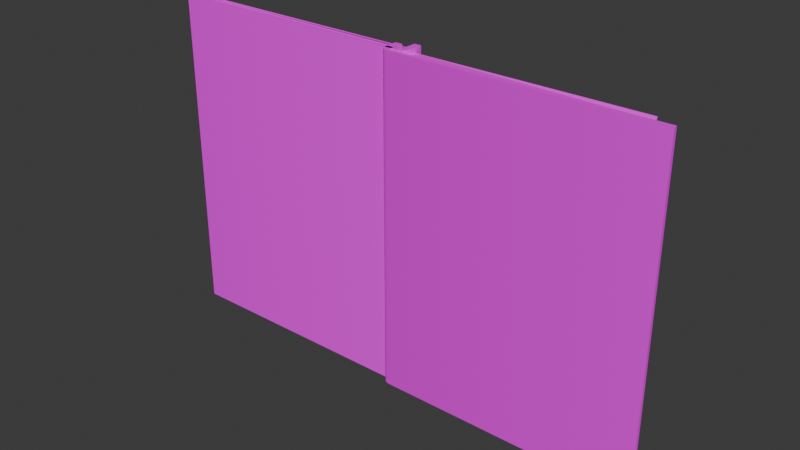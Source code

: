 # Source: books.blend  (saved by Blender 5.0.119; exported with 4.5.12 LTS)
import bpy
from mathutils import Matrix  # noqa: F401  (used for matrix-valued properties, if any)

bpy.ops.wm.read_factory_settings(use_empty=True)
scene = bpy.context.scene
scene.name = 'Scene'

# ---- collections
col_office_large_books = bpy.data.collections.new('office_large_books'); scene.collection.children.link(col_office_large_books)

# ---- images (referenced by path relative to the original .blend; pixels are not part of the script)
import os
ASSET_DIR = os.environ.get("B2B_ASSET_DIR", "")  # directory of the original .blend (textures are referenced by path, not embedded)
HERE = os.path.dirname(os.path.abspath(__file__))  # packed textures are extracted next to this script under _unpacked/

def load_image(name, relpath, width, height, colorspace="sRGB"):
    """Load a texture the original file referenced (path relative to the .blend, or extracted next to this script)."""
    p = next((c for c in (os.path.join(HERE, relpath), os.path.join(ASSET_DIR, relpath)) if relpath and os.path.exists(c)), "")
    if p:
        img = bpy.data.images.load(p, check_existing=True)
        img.name = name
    else:  # same state as the original file: an image datablock whose file is absent (Cycles renders it pink)
        img = bpy.data.images.new(name, width, height)
        img.source = "FILE"
        img.filepath = "//" + (relpath or name)
    img.colorspace_settings.name = colorspace
    return img
img_paper = load_image('paper', 'images/paper.png', 1024, 1024, 'sRGB')
img_book_cover = load_image('book_cover', 'images/book_cover.png', 1024, 1024, 'sRGB')

# ---- materials (node trees are filled in below, after node groups)
mat_paper = bpy.data.materials.new('paper')
mat_couverture = bpy.data.materials.new('couverture')

# ---- node groups
ng_smooth_by_angle = bpy.data.node_groups.new('Smooth by Angle', 'GeometryNodeTree')
_s = ng_smooth_by_angle.interface.new_socket(name='Mesh', in_out='OUTPUT', socket_type='NodeSocketGeometry')
_s = ng_smooth_by_angle.interface.new_socket(name='Mesh', in_out='INPUT', socket_type='NodeSocketGeometry')
_s = ng_smooth_by_angle.interface.new_socket(name='Angle', in_out='INPUT', socket_type='NodeSocketFloat')
_s.subtype = 'ANGLE'
_s.default_value = 0.5236
_s.min_value = 0.0
_s.max_value = 3.142
_s.description = 'Maximum face angle for smooth edges'
_s = ng_smooth_by_angle.interface.new_socket(name='Ignore Sharpness', in_out='INPUT', socket_type='NodeSocketBool')
_s.force_non_field = True
ng_smooth_by_angle.is_modifier = True
_N = ng_smooth_by_angle.nodes; _L = ng_smooth_by_angle.links
n0 = _N.new('GeometryNodeSetShadeSmooth'); n0.name = 'Set Shade Smooth'; n0.location = (120, -80)
n0.domain = 'EDGE'
n1 = _N.new('GeometryNodeSetShadeSmooth'); n1.name = 'Set Shade Smooth.001'; n1.location = (300, -80)
n2 = _N.new('NodeGroupOutput'); n2.name = 'Group Output'; n2.location = (480, -80)
n3 = _N.new('GeometryNodeInputMeshEdgeAngle'); n3.name = 'Edge Angle'; n3.location = (-440, -240)
n4 = _N.new('NodeGroupInput'); n4.name = 'Group Input'; n4.location = (-80, -80)
n5 = _N.new('GeometryNodeInputEdgeSmooth'); n5.name = 'Is Edge Smooth'; n5.location = (-260, -120)
n6 = _N.new('GeometryNodeInputShadeSmooth'); n6.name = 'Is Shade Smooth'; n6.location = (-440, -397)
n7 = _N.new('FunctionNodeCompare'); n7.name = 'Compare'; n7.location = (-260, -260)
n7.operation = 'LESS_EQUAL'
n7.inputs[6].default_value = (0.0, 0.0, 0.0, 0.0)
n7.inputs[7].default_value = (0.0, 0.0, 0.0, 0.0)
n8 = _N.new('FunctionNodeBooleanMath'); n8.name = 'Boolean Math.001'; n8.location = (-80, -260)
n9 = _N.new('NodeGroupInput'); n9.name = 'Group Input.001'; n9.location = (-440, -329)
n10 = _N.new('NodeGroupInput'); n10.name = 'Group Input.002'; n10.location = (-259, -189)
n11 = _N.new('FunctionNodeBooleanMath'); n11.name = 'Boolean Math'; n11.location = (-80, -149)
n11.operation = 'OR'
n12 = _N.new('FunctionNodeBooleanMath'); n12.name = 'Boolean Math.002'; n12.location = (-260, -380)
n12.operation = 'OR'
n13 = _N.new('NodeGroupInput'); n13.name = 'Group Input.003'; n13.location = (-440, -460)
_L.new(n3.outputs[0], n7.inputs[0])
_L.new(n1.outputs[0], n2.inputs[0])
_L.new(n9.outputs[1], n7.inputs[1])
_L.new(n7.outputs[0], n8.inputs[0])
_L.new(n4.outputs[0], n0.inputs[0])
_L.new(n0.outputs[0], n1.inputs[0])
_L.new(n8.outputs[0], n0.inputs[2])
_L.new(n10.outputs[2], n11.inputs[1])
_L.new(n5.outputs[0], n11.inputs[0])
_L.new(n11.outputs[0], n0.inputs[1])
_L.new(n13.outputs[2], n12.inputs[1])
_L.new(n6.outputs[0], n12.inputs[0])
_L.new(n12.outputs[0], n8.inputs[1])
n2.is_active_output = True

# ---- material node trees
mat_paper.use_nodes = True; mat_paper.node_tree.nodes.clear()
_N = mat_paper.node_tree.nodes; _L = mat_paper.node_tree.links
n0 = _N.new('ShaderNodeBsdfPrincipled'); n0.name = 'Principled BSDF'; n0.location = (-200, 100)
n0.inputs[2].default_value = 0.8769
n1 = _N.new('ShaderNodeOutputMaterial'); n1.name = 'Material Output'; n1.location = (200, 100)
n2 = _N.new('ShaderNodeTexImage'); n2.name = 'Image Texture'; n2.location = (-650, 76)
n2.image = img_paper
_L.new(n0.outputs[0], n1.inputs[0])
_L.new(n2.outputs[0], n0.inputs[0])
n1.is_active_output = True
mat_couverture.use_nodes = True; mat_couverture.node_tree.nodes.clear()
_N = mat_couverture.node_tree.nodes; _L = mat_couverture.node_tree.links
n0 = _N.new('ShaderNodeBsdfPrincipled'); n0.name = 'Principled BSDF'; n0.location = (-200, 100)
n0.inputs[2].default_value = 0.7154
n1 = _N.new('ShaderNodeOutputMaterial'); n1.name = 'Material Output'; n1.location = (200, 100)
n2 = _N.new('ShaderNodeTexImage'); n2.name = 'Image Texture'; n2.location = (-664, 68)
n2.image = img_book_cover
_L.new(n0.outputs[0], n1.inputs[0])
_L.new(n2.outputs[0], n0.inputs[0])
n1.is_active_output = True

# ---- world
world_world = bpy.data.worlds.new('World'); scene.world = world_world
world_world.use_nodes = True; world_world.node_tree.nodes.clear()
_N = world_world.node_tree.nodes; _L = world_world.node_tree.links
n0 = _N.new('ShaderNodeOutputWorld'); n0.name = 'World Output'; n0.location = (200, 100)
n1 = _N.new('ShaderNodeBackground'); n1.name = 'Background'; n1.location = (-200, 100)
n1.inputs[0].default_value = (0.05088, 0.05088, 0.05088, 1.0)
_L.new(n1.outputs[0], n0.inputs[0])
n0.is_active_output = True
world_world.color = (0.05088, 0.05088, 0.05088)
world_world.sun_shadow_jitter_overblur = 0.0

# ---- meshes
me_cube_004 = bpy.data.meshes.new('Cube.004')
me_cube_004.from_pydata([(0.1178, -0.01897, -0.1454), (0.1178, -0.01897, 0.1454), (0.1178, -0.01597, 0.1454), (0.1178, -0.01597, -0.1454), (-0.1116, -0.01599, -0.1412), (-0.1116, -0.01599, 0.1412), (-0.1105, -0.01897, -0.1454), (-0.1178, -0.0116, -0.1454), (-0.1116, -0.01598, -0.1454), (-0.1142, -0.01799, -0.1454), (-0.1169, -0.01529, -0.1454), (-0.1178, -0.0116, 0.1454), (-0.1105, -0.01897, 0.1454), (-0.1116, -0.01598, 0.1454), (-0.1169, -0.01529, 0.1454), (-0.1142, -0.01799, 0.1454), (-0.1116, 0.0, -0.1454), (-0.1116, 0.0, 0.1454), (-0.1116, 0.0, -0.1412), (-0.1116, 0.0, 0.1412), (0.1058, -0.01599, -0.1412), (0.1058, -0.01599, 0.1412), (0.0968, 0.0, -0.1412), (0.0968, 0.0, 0.1412), (0.1025, -0.012, -0.1412), (0.1013, -0.007997, -0.1412), (0.09799, -0.003998, -0.1412), (0.1025, -0.012, 0.1408), (0.1013, -0.007997, 0.1416), (0.09799, -0.003998, 0.1396), (-0.1178, 0.0, 0.1454), (-0.1178, 0.0, -0.1454)], [], [(1, 0, 3, 2), (6, 9, 8), (9, 10, 8), (10, 7, 8), (11, 14, 13), (14, 15, 13), (15, 12, 13), (6, 12, 15, 9), (9, 15, 14, 10), (10, 14, 11, 7), (8, 7, 16), (7, 11, 30, 31), (0, 1, 12, 6), (3, 0, 6, 8), (13, 12, 1, 2), (18, 4, 8, 16), (5, 19, 17, 13), (20, 4, 24), (29, 26, 22, 23), (23, 19, 29), (18, 19, 23, 22), (13, 2, 21, 5), (2, 3, 20, 21), (3, 8, 4, 20), (11, 13, 17), (31, 16, 7), (5, 21, 27), (5, 27, 28), (19, 5, 28), (19, 28, 29), (21, 20, 24, 27), (27, 24, 25, 28), (28, 25, 26, 29), (18, 22, 26), (18, 26, 25), (4, 18, 25), (4, 25, 24), (30, 11, 17), (16, 31, 18), (19, 30, 17), (31, 30, 19, 18)])
me_cube_004.polygons.foreach_set('use_smooth', [True] * 41)
me_cube_004.polygons.foreach_set('material_index', [1, 1, 1, 1, 1, 1, 1, 1, 1, 1, 1, 1, 1, 1, 1, 1, 1, 0, 0, 0, 0, 1, 1, 1, 1, 1, 0, 0, 0, 0, 0, 0, 0, 0, 0, 0, 0, 1, 1, 1, 1])
_k = set([(20, 21), (22, 23), (24, 27), (25, 28), (26, 29)])
me_cube_004.attributes.new('sharp_edge', 'BOOLEAN', 'EDGE').data.foreach_set('value', [ (min(e.vertices), max(e.vertices)) in _k for e in me_cube_004.edges])
_uv = me_cube_004.uv_layers.new(name='UVMap')
_uv.uv.foreach_set('vector', [0.8344, 0.486, 0.8344, 0.01476, 0.8363, 0.01323, 0.8363, 0.4875, 0.4641, 0.01194, 0.4601, 0.01095, 0.4608, 0.006669, 0.4601, 0.01095, 0.4575, 0.01066, 0.4608, 0.006669, 0.4575, 0.01066, 0.455, 0.01019, 0.4608, 0.006669, 0.4556, 0.4885, 0.4581, 0.4907, 0.4609, 0.4938, 0.4581, 0.4907, 0.4603, 0.49, 0.4609, 0.4938, 0.4603, 0.49, 0.4641, 0.4888, 0.4609, 0.4938, 0.4641, 0.01194, 0.4641, 0.4888, 0.4603, 0.49, 0.4601, 0.01095, 0.4601, 0.01095, 0.4603, 0.49, 0.4581, 0.4907, 0.4575, 0.01066, 0.4575, 0.01066, 0.4581, 0.4907, 0.4556, 0.4885, 0.455, 0.01019, 0.4608, 0.006669, 0.455, 0.01019, 0.4398, 0.008759, 0.455, 0.01019, 0.4556, 0.4885, 0.4419, 0.4883, 0.4417, 0.01023, 0.8344, 0.01476, 0.8344, 0.486, 0.4641, 0.4888, 0.4641, 0.01194, 0.8363, 0.01323, 0.8344, 0.01476, 0.4641, 0.01194, 0.4608, 0.006669, 0.4609, 0.4938, 0.4641, 0.4888, 0.8344, 0.486, 0.8363, 0.4875, 0.4361, 0.01025, 0.4597, 0.0001751, 0.4608, 0.006669, 0.4398, 0.008759, 0.4596, 0.5003, 0.436, 0.4883, 0.4398, 0.4899, 0.4609, 0.4938, 0.451, 0.5006, 0.7847, 0.5007, 0.4561, 0.5068, 0.4583, 0.9563, 0.4584, 0.5252, 0.4648, 0.5252, 0.4647, 0.9587, 0.4647, 0.9587, 0.7846, 0.9588, 0.4629, 0.9653, 0.7847, 0.5252, 0.7846, 0.9588, 0.4647, 0.9587, 0.4648, 0.5252, 0.4609, 0.4938, 0.8363, 0.4875, 0.8363, 0.4872, 0.4596, 0.5003, 0.8363, 0.4875, 0.8363, 0.01323, 0.8363, 0.0135, 0.8363, 0.4872, 0.8363, 0.01323, 0.4608, 0.006669, 0.4597, 0.0001751, 0.8363, 0.0135, 0.4556, 0.4885, 0.4609, 0.4938, 0.4398, 0.4899, 0.4417, 0.01023, 0.4398, 0.008759, 0.455, 0.01019, 0.7847, 0.9833, 0.451, 0.9847, 0.456, 0.9785, 0.7847, 0.9833, 0.456, 0.9785, 0.4579, 0.9722, 0.7846, 0.9588, 0.7847, 0.9833, 0.4579, 0.9722, 0.7846, 0.9588, 0.4579, 0.9722, 0.4629, 0.9653, 0.436, 0.9587, 0.4361, 0.5252, 0.444, 0.5252, 0.4439, 0.958, 0.4439, 0.958, 0.444, 0.5252, 0.4504, 0.5252, 0.4503, 0.9594, 0.4503, 0.9594, 0.4504, 0.5252, 0.4584, 0.5252, 0.4583, 0.9563, 0.7847, 0.5252, 0.4648, 0.5252, 0.4629, 0.519, 0.7847, 0.5252, 0.4629, 0.519, 0.4579, 0.5129, 0.7847, 0.5007, 0.7847, 0.5252, 0.4579, 0.5129, 0.7847, 0.5007, 0.4579, 0.5129, 0.4561, 0.5068, 0.4419, 0.4883, 0.4556, 0.4885, 0.4398, 0.4899, 0.4398, 0.008759, 0.4417, 0.01023, 0.4361, 0.01025, 0.436, 0.4883, 0.4419, 0.4883, 0.4398, 0.4899, 0.4417, 0.01023, 0.4419, 0.4883, 0.436, 0.4883, 0.4361, 0.01025])
me_cube_004.materials.append(mat_paper)
me_cube_004.materials.append(mat_couverture)
me_cube_004.update()
me_cube_005 = bpy.data.meshes.new('Cube.005')
me_cube_005.from_pydata([(-0.00328, 0.005981, 0.1412), (-0.009536, 0.008509, -0.1454), (-0.002166, 0.01588, -0.1454), (-0.008548, 0.01219, -0.1454), (-0.005851, 0.01489, -0.1454), (-0.002166, 0.01588, 0.1454), (-0.009536, 0.008509, 0.1454), (-0.005851, 0.01489, 0.1454), (-0.008548, 0.01219, 0.1454), (-0.00328, -0.003094, -0.1454), (-0.00328, -0.003094, 0.1454), (-0.00328, -0.003094, -0.1412), (-0.00328, -0.003094, 0.1412), (-0.009536, -0.003094, 0.1454), (-0.009536, -0.003094, -0.1454), (0.2261, 0.01588, -0.1454), (0.2261, 0.01588, 0.1454), (0.2261, 0.01288, -0.1454), (-0.003302, 0.01289, -0.1454), (-0.003302, 0.01289, 0.1454), (0.2261, 0.01288, 0.1454), (-0.00328, 0.0129, 0.1412), (0.2141, 0.0129, 0.1412), (0.2141, 0.0129, -0.1412), (0.2051, -0.003094, 0.1412), (0.2051, -0.003094, -0.1412), (-0.00328, 0.0129, -0.1412), (-0.00328, 0.00119, 0.1412), (-0.00328, -0.001624, 0.1412), (0.2085, 0.008901, 0.1404), (0.2096, 0.004902, 0.1432), (0.204, 0.000904, 0.1401), (0.2085, 0.008901, -0.1412), (0.2096, 0.004902, -0.1412), (0.204, 0.000904, -0.1412)], [], [(1, 3, 18), (3, 4, 18), (4, 2, 18), (5, 7, 19), (7, 8, 19), (8, 6, 19), (1, 6, 8, 3), (3, 8, 7, 4), (4, 7, 5, 2), (19, 6, 10), (27, 0, 19), (9, 18, 26, 11), (10, 6, 13), (9, 1, 18), (14, 13, 6, 1), (16, 20, 17, 15), (15, 2, 5, 16), (17, 18, 2, 15), (19, 20, 16, 5), (19, 21, 22, 20), (0, 29, 22, 21), (31, 24, 25, 34), (20, 22, 23, 17), (11, 25, 24, 12), (25, 11, 34), (17, 23, 26, 18), (10, 13, 12), (21, 19, 0), (26, 23, 32), (26, 32, 33), (11, 26, 33), (11, 33, 34), (22, 29, 32, 23), (29, 30, 33, 32), (30, 31, 34, 33), (12, 24, 31, 28), (28, 31, 30, 27), (27, 30, 29, 0), (1, 9, 14), (12, 28, 10), (28, 27, 19, 10), (11, 14, 9), (14, 11, 12, 13)])
me_cube_005.polygons.foreach_set('use_smooth', [1, 1, 1, 1, 1, 1, 1, 1, 1, 1, 1, 1, 1, 1, 1, 1, 1, 1, 1, 1, 1, 1, 0, 1, 1, 0, 1, 1, 1, 1, 1, 1, 1, 1, 1, 1, 1, 1, 1, 1, 1, 1, 1])
me_cube_005.polygons.foreach_set('material_index', [1, 1, 1, 1, 1, 1, 1, 1, 1, 1, 1, 1, 1, 1, 1, 1, 1, 1, 1, 1, 0, 0, 1, 0, 0, 1, 1, 1, 0, 0, 0, 0, 0, 0, 0, 0, 0, 0, 1, 1, 1, 1, 1])
_k = set([(22, 23), (24, 25), (29, 32), (30, 33), (31, 34)])
me_cube_005.attributes.new('sharp_edge', 'BOOLEAN', 'EDGE').data.foreach_set('value', [ (min(e.vertices), max(e.vertices)) in _k for e in me_cube_005.edges])
_uv = me_cube_005.uv_layers.new(name='UVMap')
_uv.uv.foreach_set('vector', [0.3961, 0.02546, 0.39, 0.02617, 0.3852, 0.01839, 0.39, 0.02617, 0.3837, 0.02462, 0.3852, 0.01839, 0.3837, 0.02462, 0.3778, 0.02525, 0.3801, 0.02078, 0.389, 0.4691, 0.3951, 0.4696, 0.3914, 0.4737, 0.3951, 0.4696, 0.4011, 0.4677, 0.3968, 0.4756, 0.4011, 0.4677, 0.4072, 0.468, 0.3968, 0.4756, 0.3961, 0.02546, 0.4072, 0.468, 0.4011, 0.4677, 0.39, 0.02617, 0.39, 0.02617, 0.4011, 0.4677, 0.3951, 0.4696, 0.3837, 0.02462, 0.3837, 0.02462, 0.3951, 0.4696, 0.389, 0.4691, 0.3778, 0.02525, 0.3968, 0.4756, 0.4072, 0.468, 0.4238, 0.4821, 0.4149, 0.4874, 0.4068, 0.4854, 0.3968, 0.4756, 0.4115, 0.01096, 0.3852, 0.01839, 0.3832, 0.01152, 0.4096, 0.004089, 0.4238, 0.4821, 0.4072, 0.468, 0.426, 0.471, 0.4115, 0.01096, 0.3961, 0.02546, 0.3852, 0.01839, 0.4141, 0.02163, 0.426, 0.471, 0.4072, 0.468, 0.3961, 0.02546, 0.02498, 0.4887, 0.02004, 0.4887, 0.02004, 0.01067, 0.02498, 0.01067, 0.02498, 0.01067, 0.3778, 0.02525, 0.389, 0.4691, 0.02498, 0.4887, 0.02518, 0.00583, 0.3801, 0.02078, 0.3778, 0.02525, 0.02498, 0.01067, 0.3914, 0.4737, 0.02525, 0.4937, 0.02498, 0.4887, 0.389, 0.4691, 0.3914, 0.4737, 0.3918, 0.4803, 0.04489, 0.4993, 0.02525, 0.4937, 0.0002851, 0.9853, 0.3347, 0.9933, 0.3435, 0.9998, 0.0001751, 0.9963, 0.3361, 0.9692, 0.3296, 0.971, 0.3296, 0.5249, 0.3361, 0.5249, 0.02004, 0.4887, 0.0001751, 0.4819, 0.0001751, 0.01752, 0.02004, 0.01067, 0.0003664, 0.5249, 0.3296, 0.5249, 0.3296, 0.971, 0.0003665, 0.971, 0.3296, 0.5249, 0.0003664, 0.5249, 0.3278, 0.5186, 0.02518, 0.00583, 0.04414, 0.0001751, 0.3803, 0.01433, 0.3801, 0.02078, 0.4356, 0.4708, 0.426, 0.471, 0.4355, 0.4643, 0.3951, 0.4826, 0.3968, 0.4756, 0.4068, 0.4854, 0.0003664, 0.4997, 0.3437, 0.4997, 0.3349, 0.506, 0.0003664, 0.4997, 0.3349, 0.506, 0.3366, 0.5123, 0.0003664, 0.5249, 0.0003664, 0.4997, 0.3366, 0.5123, 0.0003664, 0.5249, 0.3366, 0.5123, 0.3278, 0.5186, 0.3644, 0.971, 0.3535, 0.9698, 0.3535, 0.5249, 0.3644, 0.5249, 0.3535, 0.9698, 0.347, 0.9742, 0.347, 0.5249, 0.3535, 0.5249, 0.347, 0.9742, 0.3361, 0.9692, 0.3361, 0.5249, 0.347, 0.5249, 0.0003665, 0.971, 0.3296, 0.971, 0.3278, 0.9776, 0.0003647, 0.9733, 0.0003647, 0.9733, 0.3278, 0.9776, 0.3366, 0.9856, 0.0003614, 0.9778, 0.0003614, 0.9778, 0.3366, 0.9856, 0.3347, 0.9933, 0.0002851, 0.9853, 0.3961, 0.02546, 0.4115, 0.01096, 0.4141, 0.02163, 0.4221, 0.4891, 0.4196, 0.4885, 0.4238, 0.4821, 0.4196, 0.4885, 0.4149, 0.4874, 0.3968, 0.4756, 0.4238, 0.4821, 0.4239, 0.02781, 0.4141, 0.02163, 0.4237, 0.02137, 0.4141, 0.02163, 0.4239, 0.02781, 0.4355, 0.4643, 0.426, 0.471])
me_cube_005.materials.append(mat_paper)
me_cube_005.materials.append(mat_couverture)
me_cube_005.update()

# ---- objects
ob_office_large_book = bpy.data.objects.new('office_large_book', me_cube_004)
ob_office_large_book_001 = bpy.data.objects.new('office_large_book.001', me_cube_005)

# ---- transforms, parenting, visibility, modifiers, constraints
ob_office_large_book.location = (0.0, 0.0, 0.1454)
_m = ob_office_large_book.modifiers.new('Smooth by Angle', 'NODES')
_m.node_group = ng_smooth_by_angle
_m.use_pin_to_last = True
_m.show_group_selector = False
ob_office_large_book_001.location = (-0.1083, 0.003094, 0.1454)
ob_office_large_book_001.rotation_euler = (0.0, -0.0, 9.425)
_m = ob_office_large_book_001.modifiers.new('Smooth by Angle', 'NODES')
_m.node_group = ng_smooth_by_angle
_m.use_pin_to_last = True
_m.show_group_selector = False

# ---- collection membership
col_office_large_books.objects.link(ob_office_large_book)
col_office_large_books.objects.link(ob_office_large_book_001)

# ---- scene / render settings (as saved in the file)
scene.frame_start = 1; scene.frame_end = 250; scene.frame_set(1)
scene.render.engine = 'BLENDER_EEVEE_NEXT'
scene.render.bake_bias = 0.0
scene.render.bake_samples = 0
scene.cycles.sampling_pattern = 'TABULATED_SOBOL'
scene.eevee.use_volume_custom_range = False
bpy.context.view_layer.update()

# ---- added for rendering (the .blend has no active camera and no usable light): camera, sun
cam_auto = bpy.data.cameras.new('AutoCamera')
cam_auto.lens = 50.0
cam_auto.sensor_width = 36.0
cam_auto.clip_end = 1000.0
ob_auto_camera = bpy.data.objects.new('AutoCamera', cam_auto)
scene.collection.objects.link(ob_auto_camera)
ob_auto_camera.location = (0.389686, -0.603978, 0.543742)
ob_auto_camera.rotation_euler = (1.09748, -7.21219e-08, 0.694738)
scene.camera = ob_auto_camera
light_auto_sun = bpy.data.lights.new('AutoSun', 'SUN')
light_auto_sun.energy = 3.0
light_auto_sun.angle = 0.0523599
ob_auto_sun = bpy.data.objects.new('AutoSun', light_auto_sun)
scene.collection.objects.link(ob_auto_sun)
ob_auto_sun.rotation_euler = (0.872665, 0.174533, 0.523599)
bpy.context.view_layer.update()
